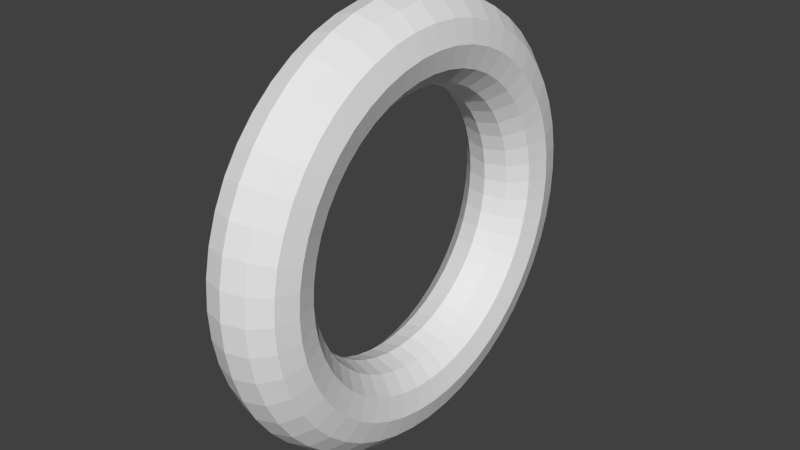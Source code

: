 # Source: TorusTarget.blend  (saved by Blender 2.70.0; exported with 4.5.12 LTS)
import bpy
from mathutils import Matrix  # noqa: F401  (used for matrix-valued properties, if any)

bpy.ops.wm.read_factory_settings(use_empty=True)
scene = bpy.context.scene
scene.name = 'Scene'

# ---- collections
col_collection_1 = bpy.data.collections.new('Collection 1'); scene.collection.children.link(col_collection_1)

# ---- world
world_world = bpy.data.worlds.new('World'); scene.world = world_world
world_world.color = (0.05088, 0.05088, 0.05088)
world_world.use_sun_shadow = False
world_world.sun_shadow_jitter_overblur = 0.0
world_world.cycles.sampling_method = 'MANUAL'
world_world.cycles.sample_map_resolution = 256

# ---- meshes
me_torus = bpy.data.meshes.new('Torus')
me_torus.from_pydata([(-1.341e-07, 5.804e-08, -0.125), (0.0125, 5.804e-08, -0.1217), (0.02165, 5.804e-08, -0.1125), (0.025, 5.804e-08, -0.1), (0.02165, 5.804e-08, -0.0875), (0.0125, 5.804e-08, -0.07835), (-8.196e-08, 5.804e-08, -0.075), (-0.0125, 5.804e-08, -0.07835), (-0.02165, 5.804e-08, -0.0875), (-0.025, 5.804e-08, -0.1), (-0.02165, 5.804e-08, -0.1125), (-0.0125, 5.804e-08, -0.1217), (-1.267e-07, 0.01632, -0.1239), (0.0125, 0.01588, -0.1206), (0.02165, 0.01468, -0.1115), (0.025, 0.01305, -0.09914), (0.02165, 0.01142, -0.08675), (0.0125, 0.01023, -0.07768), (-8.196e-08, 0.00979, -0.07436), (-0.0125, 0.01023, -0.07768), (-0.02165, 0.01142, -0.08675), (-0.025, 0.01305, -0.09914), (-0.02165, 0.01468, -0.1115), (-0.0125, 0.01588, -0.1206), (-1.267e-07, 0.03235, -0.1207), (0.0125, 0.03149, -0.1175), (0.02165, 0.02912, -0.1087), (0.025, 0.02588, -0.09659), (0.02165, 0.02265, -0.08452), (0.0125, 0.02028, -0.07568), (-8.196e-08, 0.01941, -0.07244), (-0.0125, 0.02028, -0.07568), (-0.02165, 0.02265, -0.08452), (-0.025, 0.02588, -0.09659), (-0.02165, 0.02912, -0.1087), (-0.0125, 0.03149, -0.1175), (-1.192e-07, 0.04784, -0.1155), (0.0125, 0.04655, -0.1124), (0.02165, 0.04305, -0.1039), (0.025, 0.03827, -0.09239), (0.02165, 0.03348, -0.08084), (0.0125, 0.02998, -0.07239), (-7.451e-08, 0.0287, -0.06929), (-0.0125, 0.02998, -0.07239), (-0.02165, 0.03348, -0.08084), (-0.025, 0.03827, -0.09239), (-0.02165, 0.04305, -0.1039), (-0.0125, 0.04655, -0.1124), (-1.118e-07, 0.0625, -0.1083), (0.0125, 0.06083, -0.1054), (0.02165, 0.05625, -0.09743), (0.025, 0.05, -0.0866), (0.02165, 0.04375, -0.07578), (0.0125, 0.03917, -0.06785), (-7.451e-08, 0.0375, -0.06495), (-0.0125, 0.03917, -0.06785), (-0.02165, 0.04375, -0.07578), (-0.025, 0.05, -0.0866), (-0.02165, 0.05625, -0.09743), (-0.0125, 0.06083, -0.1054), (-1.043e-07, 0.0761, -0.09917), (0.0125, 0.07406, -0.09651), (0.02165, 0.06849, -0.08925), (0.025, 0.06088, -0.07934), (0.02165, 0.05327, -0.06942), (0.0125, 0.0477, -0.06216), (-7.078e-08, 0.04566, -0.0595), (-0.0125, 0.0477, -0.06216), (-0.02165, 0.05327, -0.06942), (-0.025, 0.06088, -0.07934), (-0.02165, 0.06849, -0.08925), (-0.0125, 0.07406, -0.09651), (-9.686e-08, 0.08839, -0.08839), (0.0125, 0.08602, -0.08602), (0.02165, 0.07955, -0.07955), (0.025, 0.07071, -0.07071), (0.02165, 0.06187, -0.06187), (0.0125, 0.0554, -0.0554), (-6.333e-08, 0.05303, -0.05303), (-0.0125, 0.0554, -0.0554), (-0.02165, 0.06187, -0.06187), (-0.025, 0.07071, -0.07071), (-0.02165, 0.07955, -0.07955), (-0.0125, 0.08602, -0.08602), (-8.196e-08, 0.09917, -0.0761), (0.0125, 0.09651, -0.07406), (0.02165, 0.08925, -0.06849), (0.025, 0.07934, -0.06088), (0.02165, 0.06942, -0.05327), (0.0125, 0.06216, -0.0477), (-5.588e-08, 0.0595, -0.04566), (-0.0125, 0.06216, -0.0477), (-0.02165, 0.06942, -0.05327), (-0.025, 0.07934, -0.06088), (-0.02165, 0.08925, -0.06849), (-0.0125, 0.09651, -0.07406), (-7.451e-08, 0.1083, -0.0625), (0.0125, 0.1054, -0.06083), (0.02165, 0.09743, -0.05625), (0.025, 0.0866, -0.05), (0.02165, 0.07578, -0.04375), (0.0125, 0.06785, -0.03917), (-4.843e-08, 0.06495, -0.0375), (-0.0125, 0.06785, -0.03917), (-0.02165, 0.07578, -0.04375), (-0.025, 0.0866, -0.05), (-0.02165, 0.09743, -0.05625), (-0.0125, 0.1054, -0.06083), (-5.96e-08, 0.1155, -0.04784), (0.0125, 0.1124, -0.04655), (0.02165, 0.1039, -0.04305), (0.025, 0.09239, -0.03827), (0.02165, 0.08084, -0.03348), (0.0125, 0.07239, -0.02998), (-4.284e-08, 0.06929, -0.0287), (-0.0125, 0.07239, -0.02998), (-0.02165, 0.08084, -0.03348), (-0.025, 0.09239, -0.03827), (-0.02165, 0.1039, -0.04305), (-0.0125, 0.1124, -0.04655), (-4.47e-08, 0.1207, -0.03235), (0.0125, 0.1175, -0.03149), (0.02165, 0.1087, -0.02912), (0.025, 0.09659, -0.02588), (0.02165, 0.08452, -0.02265), (0.0125, 0.07568, -0.02028), (-3.353e-08, 0.07244, -0.01941), (-0.0125, 0.07568, -0.02028), (-0.02165, 0.08452, -0.02265), (-0.025, 0.09659, -0.02588), (-0.02165, 0.1087, -0.02912), (-0.0125, 0.1175, -0.03149), (-3.166e-08, 0.1239, -0.01632), (0.0125, 0.1206, -0.01588), (0.02165, 0.1115, -0.01468), (0.025, 0.09914, -0.01305), (0.02165, 0.08675, -0.01142), (0.0125, 0.07768, -0.01023), (-2.608e-08, 0.07436, -0.009789), (-0.0125, 0.07768, -0.01023), (-0.02165, 0.08675, -0.01142), (-0.025, 0.09914, -0.01305), (-0.02165, 0.1115, -0.01468), (-0.0125, 0.1206, -0.01588), (-1.715e-08, 0.125, -1.423e-08), (0.0125, 0.1217, -3.073e-08), (0.02165, 0.1125, -3.912e-08), (0.025, 0.1, -3.912e-08), (0.02165, 0.0875, -3.539e-08), (0.0125, 0.07835, -2.515e-08), (-1.715e-08, 0.075, -1.721e-08), (-0.0125, 0.07835, -2.794e-09), (-0.02165, 0.0875, 1.863e-09), (-0.025, 0.1, 5.588e-09), (-0.02165, 0.1125, -1.863e-09), (-0.0125, 0.1217, -9.313e-09), (-3.725e-09, 0.1239, 0.01632), (0.0125, 0.1206, 0.01588), (0.02165, 0.1115, 0.01468), (0.025, 0.09914, 0.01305), (0.02165, 0.08675, 0.01142), (0.0125, 0.07768, 0.01023), (-8.382e-09, 0.07436, 0.009789), (-0.0125, 0.07768, 0.01023), (-0.02165, 0.08675, 0.01142), (-0.025, 0.09914, 0.01305), (-0.02165, 0.1115, 0.01468), (-0.0125, 0.1206, 0.01588), (1.118e-08, 0.1207, 0.03235), (0.0125, 0.1175, 0.03149), (0.02165, 0.1087, 0.02912), (0.025, 0.09659, 0.02588), (0.02165, 0.08452, 0.02265), (0.0125, 0.07568, 0.02028), (0.0, 0.07244, 0.01941), (-0.0125, 0.07568, 0.02028), (-0.02165, 0.08452, 0.02265), (-0.025, 0.09659, 0.02588), (-0.02165, 0.1087, 0.02912), (-0.0125, 0.1175, 0.03149), (2.608e-08, 0.1155, 0.04784), (0.0125, 0.1124, 0.04655), (0.02165, 0.1039, 0.04305), (0.025, 0.09239, 0.03827), (0.02165, 0.08084, 0.03348), (0.0125, 0.07239, 0.02998), (7.451e-09, 0.06929, 0.0287), (-0.0125, 0.07239, 0.02998), (-0.02165, 0.08084, 0.03348), (-0.025, 0.09239, 0.03827), (-0.02165, 0.1039, 0.04305), (-0.0125, 0.1124, 0.04655), (3.725e-08, 0.1083, 0.0625), (0.0125, 0.1054, 0.06083), (0.02165, 0.09743, 0.05625), (0.025, 0.0866, 0.05), (0.02165, 0.07578, 0.04375), (0.0125, 0.06785, 0.03917), (1.49e-08, 0.06495, 0.0375), (-0.0125, 0.06785, 0.03917), (-0.02165, 0.07578, 0.04375), (-0.025, 0.0866, 0.05), (-0.02165, 0.09743, 0.05625), (-0.0125, 0.1054, 0.06083), (5.215e-08, 0.09917, 0.0761), (0.0125, 0.09651, 0.07406), (0.02165, 0.08925, 0.06849), (0.025, 0.07934, 0.06088), (0.02165, 0.06942, 0.05327), (0.0125, 0.06216, 0.0477), (2.235e-08, 0.0595, 0.04566), (-0.0125, 0.06216, 0.0477), (-0.02165, 0.06942, 0.05327), (-0.025, 0.07934, 0.06088), (-0.02165, 0.08925, 0.06849), (-0.0125, 0.09651, 0.07406), (5.96e-08, 0.08839, 0.08839), (0.0125, 0.08602, 0.08602), (0.02165, 0.07955, 0.07955), (0.025, 0.07071, 0.07071), (0.02165, 0.06187, 0.06187), (0.0125, 0.0554, 0.0554), (2.98e-08, 0.05303, 0.05303), (-0.0125, 0.0554, 0.0554), (-0.02165, 0.06187, 0.06187), (-0.025, 0.07071, 0.07071), (-0.02165, 0.07955, 0.07955), (-0.0125, 0.08602, 0.08602), (6.706e-08, 0.0761, 0.09917), (0.0125, 0.07406, 0.09651), (0.02165, 0.06849, 0.08925), (0.025, 0.06088, 0.07934), (0.02165, 0.05327, 0.06942), (0.0125, 0.0477, 0.06216), (3.353e-08, 0.04566, 0.0595), (-0.0125, 0.0477, 0.06216), (-0.02165, 0.05327, 0.06942), (-0.025, 0.06088, 0.07934), (-0.02165, 0.06849, 0.08925), (-0.0125, 0.07406, 0.09651), (7.451e-08, 0.0625, 0.1083), (0.0125, 0.06083, 0.1054), (0.02165, 0.05625, 0.09743), (0.025, 0.05, 0.0866), (0.02165, 0.04375, 0.07578), (0.0125, 0.03917, 0.06785), (3.725e-08, 0.0375, 0.06495), (-0.0125, 0.03917, 0.06785), (-0.02165, 0.04375, 0.07578), (-0.025, 0.05, 0.0866), (-0.02165, 0.05625, 0.09743), (-0.0125, 0.06083, 0.1054), (8.196e-08, 0.04784, 0.1155), (0.0125, 0.04655, 0.1124), (0.02165, 0.04305, 0.1039), (0.025, 0.03827, 0.09239), (0.02165, 0.03348, 0.08084), (0.0125, 0.02998, 0.07239), (4.47e-08, 0.0287, 0.06929), (-0.0125, 0.02998, 0.07239), (-0.02165, 0.03348, 0.08084), (-0.025, 0.03827, 0.09239), (-0.02165, 0.04305, 0.1039), (-0.0125, 0.04655, 0.1124), (8.941e-08, 0.03235, 0.1207), (0.0125, 0.03149, 0.1175), (0.02165, 0.02912, 0.1087), (0.025, 0.02588, 0.09659), (0.02165, 0.02265, 0.08452), (0.0125, 0.02028, 0.07568), (4.47e-08, 0.01941, 0.07244), (-0.0125, 0.02028, 0.07568), (-0.02165, 0.02265, 0.08452), (-0.025, 0.02588, 0.09659), (-0.02165, 0.02912, 0.1087), (-0.0125, 0.03149, 0.1175), (8.941e-08, 0.01632, 0.1239), (0.0125, 0.01588, 0.1206), (0.02165, 0.01468, 0.1115), (0.025, 0.01305, 0.09914), (0.02165, 0.01142, 0.08675), (0.0125, 0.01023, 0.07768), (4.47e-08, 0.00979, 0.07436), (-0.0125, 0.01023, 0.07768), (-0.02165, 0.01142, 0.08675), (-0.025, 0.01305, 0.09914), (-0.02165, 0.01468, 0.1115), (-0.0125, 0.01588, 0.1206), (8.941e-08, 6.897e-08, 0.125), (0.0125, 6.868e-08, 0.1217), (0.02165, 6.788e-08, 0.1125), (0.025, 6.679e-08, 0.1), (0.02165, 6.569e-08, 0.0875), (0.0125, 6.489e-08, 0.07835), (5.215e-08, 6.46e-08, 0.075), (-0.0125, 6.489e-08, 0.07835), (-0.02165, 6.569e-08, 0.0875), (-0.025, 6.679e-08, 0.1), (-0.02165, 6.788e-08, 0.1125), (-0.0125, 6.868e-08, 0.1217), (8.941e-08, -0.01632, 0.1239), (0.0125, -0.01588, 0.1206), (0.02165, -0.01468, 0.1115), (0.025, -0.01305, 0.09914), (0.02165, -0.01142, 0.08675), (0.0125, -0.01023, 0.07768), (4.47e-08, -0.009789, 0.07436), (-0.0125, -0.01023, 0.07768), (-0.02165, -0.01142, 0.08675), (-0.025, -0.01305, 0.09914), (-0.02165, -0.01468, 0.1115), (-0.0125, -0.01588, 0.1206), (8.941e-08, -0.03235, 0.1207), (0.0125, -0.03149, 0.1175), (0.02165, -0.02912, 0.1087), (0.025, -0.02588, 0.09659), (0.02165, -0.02265, 0.08452), (0.0125, -0.02028, 0.07568), (4.47e-08, -0.01941, 0.07244), (-0.0125, -0.02028, 0.07568), (-0.02165, -0.02265, 0.08452), (-0.025, -0.02588, 0.09659), (-0.02165, -0.02912, 0.1087), (-0.0125, -0.03149, 0.1175), (8.196e-08, -0.04784, 0.1155), (0.0125, -0.04655, 0.1124), (0.02165, -0.04305, 0.1039), (0.025, -0.03827, 0.09239), (0.02165, -0.03348, 0.08084), (0.0125, -0.02998, 0.07239), (4.47e-08, -0.0287, 0.06929), (-0.0125, -0.02998, 0.07239), (-0.02165, -0.03348, 0.08084), (-0.025, -0.03827, 0.09239), (-0.02165, -0.04305, 0.1039), (-0.0125, -0.04655, 0.1124), (7.451e-08, -0.0625, 0.1083), (0.0125, -0.06083, 0.1054), (0.02165, -0.05625, 0.09743), (0.025, -0.05, 0.0866), (0.02165, -0.04375, 0.07578), (0.0125, -0.03917, 0.06785), (3.725e-08, -0.0375, 0.06495), (-0.0125, -0.03917, 0.06785), (-0.02165, -0.04375, 0.07578), (-0.025, -0.05, 0.0866), (-0.02165, -0.05625, 0.09743), (-0.0125, -0.06083, 0.1054), (6.706e-08, -0.0761, 0.09917), (0.0125, -0.07406, 0.09651), (0.02165, -0.06849, 0.08925), (0.025, -0.06088, 0.07934), (0.02165, -0.05327, 0.06942), (0.0125, -0.0477, 0.06216), (3.353e-08, -0.04566, 0.0595), (-0.0125, -0.0477, 0.06216), (-0.02165, -0.05327, 0.06942), (-0.025, -0.06088, 0.07934), (-0.02165, -0.06849, 0.08925), (-0.0125, -0.07406, 0.09651), (5.96e-08, -0.08839, 0.08839), (0.0125, -0.08602, 0.08602), (0.02165, -0.07955, 0.07955), (0.025, -0.07071, 0.07071), (0.02165, -0.06187, 0.06187), (0.0125, -0.0554, 0.0554), (2.98e-08, -0.05303, 0.05303), (-0.0125, -0.0554, 0.0554), (-0.02165, -0.06187, 0.06187), (-0.025, -0.07071, 0.07071), (-0.02165, -0.07955, 0.07955), (-0.0125, -0.08602, 0.08602), (5.215e-08, -0.09917, 0.0761), (0.0125, -0.09651, 0.07406), (0.02165, -0.08925, 0.06849), (0.025, -0.07934, 0.06088), (0.02165, -0.06942, 0.05327), (0.0125, -0.06216, 0.0477), (2.235e-08, -0.0595, 0.04566), (-0.0125, -0.06216, 0.0477), (-0.02165, -0.06942, 0.05327), (-0.025, -0.07934, 0.06088), (-0.02165, -0.08925, 0.06849), (-0.0125, -0.09651, 0.07406), (3.725e-08, -0.1083, 0.0625), (0.0125, -0.1054, 0.06083), (0.02165, -0.09743, 0.05625), (0.025, -0.0866, 0.05), (0.02165, -0.07578, 0.04375), (0.0125, -0.06785, 0.03917), (1.49e-08, -0.06495, 0.0375), (-0.0125, -0.06785, 0.03917), (-0.02165, -0.07578, 0.04375), (-0.025, -0.0866, 0.05), (-0.02165, -0.09743, 0.05625), (-0.0125, -0.1054, 0.06083), (2.608e-08, -0.1155, 0.04784), (0.0125, -0.1124, 0.04655), (0.02165, -0.1039, 0.04305), (0.025, -0.09239, 0.03827), (0.02165, -0.08084, 0.03348), (0.0125, -0.07239, 0.02998), (7.451e-09, -0.06929, 0.0287), (-0.0125, -0.07239, 0.02998), (-0.02165, -0.08084, 0.03348), (-0.025, -0.09239, 0.03827), (-0.02165, -0.1039, 0.04305), (-0.0125, -0.1124, 0.04655), (1.118e-08, -0.1207, 0.03235), (0.0125, -0.1175, 0.03149), (0.02165, -0.1087, 0.02912), (0.025, -0.09659, 0.02588), (0.02165, -0.08452, 0.02265), (0.0125, -0.07568, 0.02028), (0.0, -0.07244, 0.01941), (-0.0125, -0.07568, 0.02028), (-0.02165, -0.08452, 0.02265), (-0.025, -0.09659, 0.02588), (-0.02165, -0.1087, 0.02912), (-0.0125, -0.1175, 0.03149), (-3.725e-09, -0.1239, 0.01632), (0.0125, -0.1206, 0.01588), (0.02165, -0.1115, 0.01468), (0.025, -0.09914, 0.01305), (0.02165, -0.08675, 0.01142), (0.0125, -0.07768, 0.01023), (-8.382e-09, -0.07436, 0.00979), (-0.0125, -0.07768, 0.01023), (-0.02165, -0.08675, 0.01142), (-0.025, -0.09914, 0.01305), (-0.02165, -0.1115, 0.01468), (-0.0125, -0.1206, 0.01588), (-1.715e-08, -0.125, -1.423e-08), (0.0125, -0.1217, -3.073e-08), (0.02165, -0.1125, -3.912e-08), (0.025, -0.1, -3.912e-08), (0.02165, -0.0875, -3.539e-08), (0.0125, -0.07835, -2.515e-08), (-1.715e-08, -0.075, -1.721e-08), (-0.0125, -0.07835, -2.794e-09), (-0.02165, -0.0875, 1.863e-09), (-0.025, -0.1, 5.588e-09), (-0.02165, -0.1125, -1.863e-09), (-0.0125, -0.1217, -9.313e-09), (-3.166e-08, -0.1239, -0.01632), (0.0125, -0.1206, -0.01588), (0.02165, -0.1115, -0.01468), (0.025, -0.09914, -0.01305), (0.02165, -0.08675, -0.01142), (0.0125, -0.07768, -0.01023), (-2.608e-08, -0.07436, -0.009789), (-0.0125, -0.07768, -0.01023), (-0.02165, -0.08675, -0.01142), (-0.025, -0.09914, -0.01305), (-0.02165, -0.1115, -0.01468), (-0.0125, -0.1206, -0.01588), (-4.47e-08, -0.1207, -0.03235), (0.0125, -0.1175, -0.03149), (0.02165, -0.1087, -0.02912), (0.025, -0.09659, -0.02588), (0.02165, -0.08452, -0.02265), (0.0125, -0.07568, -0.02028), (-3.353e-08, -0.07244, -0.01941), (-0.0125, -0.07568, -0.02028), (-0.02165, -0.08452, -0.02265), (-0.025, -0.09659, -0.02588), (-0.02165, -0.1087, -0.02912), (-0.0125, -0.1175, -0.03149), (-5.96e-08, -0.1155, -0.04784), (0.0125, -0.1124, -0.04655), (0.02165, -0.1039, -0.04305), (0.025, -0.09239, -0.03827), (0.02165, -0.08084, -0.03348), (0.0125, -0.07239, -0.02998), (-4.284e-08, -0.06929, -0.0287), (-0.0125, -0.07239, -0.02998), (-0.02165, -0.08084, -0.03348), (-0.025, -0.09239, -0.03827), (-0.02165, -0.1039, -0.04305), (-0.0125, -0.1124, -0.04655), (-7.451e-08, -0.1083, -0.0625), (0.0125, -0.1054, -0.06083), (0.02165, -0.09743, -0.05625), (0.025, -0.0866, -0.05), (0.02165, -0.07578, -0.04375), (0.0125, -0.06785, -0.03917), (-4.843e-08, -0.06495, -0.0375), (-0.0125, -0.06785, -0.03917), (-0.02165, -0.07578, -0.04375), (-0.025, -0.0866, -0.05), (-0.02165, -0.09743, -0.05625), (-0.0125, -0.1054, -0.06083), (-8.196e-08, -0.09917, -0.0761), (0.0125, -0.09651, -0.07406), (0.02165, -0.08925, -0.06849), (0.025, -0.07934, -0.06088), (0.02165, -0.06942, -0.05327), (0.0125, -0.06216, -0.0477), (-5.588e-08, -0.0595, -0.04566), (-0.0125, -0.06216, -0.0477), (-0.02165, -0.06942, -0.05327), (-0.025, -0.07934, -0.06088), (-0.02165, -0.08925, -0.06849), (-0.0125, -0.09651, -0.07406), (-9.686e-08, -0.08839, -0.08839), (0.0125, -0.08602, -0.08602), (0.02165, -0.07955, -0.07955), (0.025, -0.07071, -0.07071), (0.02165, -0.06187, -0.06187), (0.0125, -0.0554, -0.0554), (-6.333e-08, -0.05303, -0.05303), (-0.0125, -0.0554, -0.0554), (-0.02165, -0.06187, -0.06187), (-0.025, -0.07071, -0.07071), (-0.02165, -0.07955, -0.07955), (-0.0125, -0.08602, -0.08602), (-1.043e-07, -0.0761, -0.09917), (0.0125, -0.07406, -0.09651), (0.02165, -0.06849, -0.08925), (0.025, -0.06088, -0.07934), (0.02165, -0.05327, -0.06942), (0.0125, -0.0477, -0.06216), (-7.078e-08, -0.04566, -0.0595), (-0.0125, -0.0477, -0.06216), (-0.02165, -0.05327, -0.06942), (-0.025, -0.06088, -0.07934), (-0.02165, -0.06849, -0.08925), (-0.0125, -0.07406, -0.09651), (-1.118e-07, -0.0625, -0.1083), (0.0125, -0.06083, -0.1054), (0.02165, -0.05625, -0.09743), (0.025, -0.05, -0.0866), (0.02165, -0.04375, -0.07578), (0.0125, -0.03917, -0.06785), (-7.451e-08, -0.0375, -0.06495), (-0.0125, -0.03917, -0.06785), (-0.02165, -0.04375, -0.07578), (-0.025, -0.05, -0.0866), (-0.02165, -0.05625, -0.09743), (-0.0125, -0.06083, -0.1054), (-1.192e-07, -0.04784, -0.1155), (0.0125, -0.04655, -0.1124), (0.02165, -0.04305, -0.1039), (0.025, -0.03827, -0.09239), (0.02165, -0.03348, -0.08084), (0.0125, -0.02998, -0.07239), (-7.451e-08, -0.0287, -0.06929), (-0.0125, -0.02998, -0.07239), (-0.02165, -0.03348, -0.08084), (-0.025, -0.03827, -0.09239), (-0.02165, -0.04305, -0.1039), (-0.0125, -0.04655, -0.1124), (-1.267e-07, -0.03235, -0.1207), (0.0125, -0.03149, -0.1175), (0.02165, -0.02912, -0.1087), (0.025, -0.02588, -0.09659), (0.02165, -0.02265, -0.08452), (0.0125, -0.02028, -0.07568), (-8.196e-08, -0.01941, -0.07244), (-0.0125, -0.02028, -0.07568), (-0.02165, -0.02265, -0.08452), (-0.025, -0.02588, -0.09659), (-0.02165, -0.02912, -0.1087), (-0.0125, -0.03149, -0.1175), (-1.267e-07, -0.01632, -0.1239), (0.0125, -0.01588, -0.1206), (0.02165, -0.01468, -0.1115), (0.025, -0.01305, -0.09914), (0.02165, -0.01142, -0.08675), (0.0125, -0.01023, -0.07768), (-8.196e-08, -0.009789, -0.07436), (-0.0125, -0.01023, -0.07768), (-0.02165, -0.01142, -0.08675), (-0.025, -0.01305, -0.09914), (-0.02165, -0.01468, -0.1115), (-0.0125, -0.01588, -0.1206)], [], [(0, 12, 13, 1), (1, 13, 14, 2), (2, 14, 15, 3), (3, 15, 16, 4), (4, 16, 17, 5), (5, 17, 18, 6), (6, 18, 19, 7), (7, 19, 20, 8), (8, 20, 21, 9), (9, 21, 22, 10), (10, 22, 23, 11), (0, 11, 23, 12), (12, 24, 25, 13), (13, 25, 26, 14), (14, 26, 27, 15), (15, 27, 28, 16), (16, 28, 29, 17), (17, 29, 30, 18), (18, 30, 31, 19), (19, 31, 32, 20), (20, 32, 33, 21), (21, 33, 34, 22), (22, 34, 35, 23), (23, 35, 24, 12), (24, 36, 37, 25), (25, 37, 38, 26), (26, 38, 39, 27), (27, 39, 40, 28), (28, 40, 41, 29), (29, 41, 42, 30), (30, 42, 43, 31), (31, 43, 44, 32), (32, 44, 45, 33), (33, 45, 46, 34), (34, 46, 47, 35), (35, 47, 36, 24), (36, 48, 49, 37), (37, 49, 50, 38), (38, 50, 51, 39), (39, 51, 52, 40), (40, 52, 53, 41), (41, 53, 54, 42), (42, 54, 55, 43), (43, 55, 56, 44), (44, 56, 57, 45), (45, 57, 58, 46), (46, 58, 59, 47), (47, 59, 48, 36), (48, 60, 61, 49), (49, 61, 62, 50), (50, 62, 63, 51), (51, 63, 64, 52), (52, 64, 65, 53), (53, 65, 66, 54), (54, 66, 67, 55), (55, 67, 68, 56), (56, 68, 69, 57), (57, 69, 70, 58), (58, 70, 71, 59), (59, 71, 60, 48), (60, 72, 73, 61), (61, 73, 74, 62), (62, 74, 75, 63), (63, 75, 76, 64), (64, 76, 77, 65), (65, 77, 78, 66), (66, 78, 79, 67), (67, 79, 80, 68), (68, 80, 81, 69), (69, 81, 82, 70), (70, 82, 83, 71), (71, 83, 72, 60), (72, 84, 85, 73), (73, 85, 86, 74), (74, 86, 87, 75), (75, 87, 88, 76), (76, 88, 89, 77), (77, 89, 90, 78), (78, 90, 91, 79), (79, 91, 92, 80), (80, 92, 93, 81), (81, 93, 94, 82), (82, 94, 95, 83), (83, 95, 84, 72), (84, 96, 97, 85), (85, 97, 98, 86), (86, 98, 99, 87), (87, 99, 100, 88), (88, 100, 101, 89), (89, 101, 102, 90), (90, 102, 103, 91), (91, 103, 104, 92), (92, 104, 105, 93), (93, 105, 106, 94), (94, 106, 107, 95), (95, 107, 96, 84), (96, 108, 109, 97), (97, 109, 110, 98), (98, 110, 111, 99), (99, 111, 112, 100), (100, 112, 113, 101), (101, 113, 114, 102), (102, 114, 115, 103), (103, 115, 116, 104), (104, 116, 117, 105), (105, 117, 118, 106), (106, 118, 119, 107), (107, 119, 108, 96), (108, 120, 121, 109), (109, 121, 122, 110), (110, 122, 123, 111), (111, 123, 124, 112), (112, 124, 125, 113), (113, 125, 126, 114), (114, 126, 127, 115), (115, 127, 128, 116), (116, 128, 129, 117), (117, 129, 130, 118), (118, 130, 131, 119), (119, 131, 120, 108), (120, 132, 133, 121), (121, 133, 134, 122), (122, 134, 135, 123), (123, 135, 136, 124), (124, 136, 137, 125), (125, 137, 138, 126), (126, 138, 139, 127), (127, 139, 140, 128), (128, 140, 141, 129), (129, 141, 142, 130), (130, 142, 143, 131), (131, 143, 132, 120), (132, 144, 145, 133), (133, 145, 146, 134), (134, 146, 147, 135), (135, 147, 148, 136), (136, 148, 149, 137), (137, 149, 150, 138), (138, 150, 151, 139), (139, 151, 152, 140), (140, 152, 153, 141), (141, 153, 154, 142), (142, 154, 155, 143), (143, 155, 144, 132), (144, 156, 157, 145), (145, 157, 158, 146), (146, 158, 159, 147), (147, 159, 160, 148), (148, 160, 161, 149), (149, 161, 162, 150), (150, 162, 163, 151), (151, 163, 164, 152), (152, 164, 165, 153), (153, 165, 166, 154), (154, 166, 167, 155), (155, 167, 156, 144), (156, 168, 169, 157), (157, 169, 170, 158), (158, 170, 171, 159), (159, 171, 172, 160), (160, 172, 173, 161), (161, 173, 174, 162), (162, 174, 175, 163), (163, 175, 176, 164), (164, 176, 177, 165), (165, 177, 178, 166), (166, 178, 179, 167), (167, 179, 168, 156), (168, 180, 181, 169), (169, 181, 182, 170), (170, 182, 183, 171), (171, 183, 184, 172), (172, 184, 185, 173), (173, 185, 186, 174), (174, 186, 187, 175), (175, 187, 188, 176), (176, 188, 189, 177), (177, 189, 190, 178), (178, 190, 191, 179), (179, 191, 180, 168), (180, 192, 193, 181), (181, 193, 194, 182), (182, 194, 195, 183), (183, 195, 196, 184), (184, 196, 197, 185), (185, 197, 198, 186), (186, 198, 199, 187), (187, 199, 200, 188), (188, 200, 201, 189), (189, 201, 202, 190), (190, 202, 203, 191), (191, 203, 192, 180), (192, 204, 205, 193), (193, 205, 206, 194), (194, 206, 207, 195), (195, 207, 208, 196), (196, 208, 209, 197), (197, 209, 210, 198), (198, 210, 211, 199), (199, 211, 212, 200), (200, 212, 213, 201), (201, 213, 214, 202), (202, 214, 215, 203), (203, 215, 204, 192), (204, 216, 217, 205), (205, 217, 218, 206), (206, 218, 219, 207), (207, 219, 220, 208), (208, 220, 221, 209), (209, 221, 222, 210), (210, 222, 223, 211), (211, 223, 224, 212), (212, 224, 225, 213), (213, 225, 226, 214), (214, 226, 227, 215), (215, 227, 216, 204), (216, 228, 229, 217), (217, 229, 230, 218), (218, 230, 231, 219), (219, 231, 232, 220), (220, 232, 233, 221), (221, 233, 234, 222), (222, 234, 235, 223), (223, 235, 236, 224), (224, 236, 237, 225), (225, 237, 238, 226), (226, 238, 239, 227), (227, 239, 228, 216), (228, 240, 241, 229), (229, 241, 242, 230), (230, 242, 243, 231), (231, 243, 244, 232), (232, 244, 245, 233), (233, 245, 246, 234), (234, 246, 247, 235), (235, 247, 248, 236), (236, 248, 249, 237), (237, 249, 250, 238), (238, 250, 251, 239), (239, 251, 240, 228), (240, 252, 253, 241), (241, 253, 254, 242), (242, 254, 255, 243), (243, 255, 256, 244), (244, 256, 257, 245), (245, 257, 258, 246), (246, 258, 259, 247), (247, 259, 260, 248), (248, 260, 261, 249), (249, 261, 262, 250), (250, 262, 263, 251), (251, 263, 252, 240), (252, 264, 265, 253), (253, 265, 266, 254), (254, 266, 267, 255), (255, 267, 268, 256), (256, 268, 269, 257), (257, 269, 270, 258), (258, 270, 271, 259), (259, 271, 272, 260), (260, 272, 273, 261), (261, 273, 274, 262), (262, 274, 275, 263), (263, 275, 264, 252), (264, 276, 277, 265), (265, 277, 278, 266), (266, 278, 279, 267), (267, 279, 280, 268), (268, 280, 281, 269), (269, 281, 282, 270), (270, 282, 283, 271), (271, 283, 284, 272), (272, 284, 285, 273), (273, 285, 286, 274), (274, 286, 287, 275), (275, 287, 276, 264), (276, 288, 289, 277), (277, 289, 290, 278), (278, 290, 291, 279), (279, 291, 292, 280), (280, 292, 293, 281), (281, 293, 294, 282), (282, 294, 295, 283), (283, 295, 296, 284), (284, 296, 297, 285), (285, 297, 298, 286), (286, 298, 299, 287), (287, 299, 288, 276), (288, 300, 301, 289), (289, 301, 302, 290), (290, 302, 303, 291), (291, 303, 304, 292), (292, 304, 305, 293), (293, 305, 306, 294), (294, 306, 307, 295), (295, 307, 308, 296), (296, 308, 309, 297), (297, 309, 310, 298), (298, 310, 311, 299), (299, 311, 300, 288), (300, 312, 313, 301), (301, 313, 314, 302), (302, 314, 315, 303), (303, 315, 316, 304), (304, 316, 317, 305), (305, 317, 318, 306), (306, 318, 319, 307), (307, 319, 320, 308), (308, 320, 321, 309), (309, 321, 322, 310), (310, 322, 323, 311), (311, 323, 312, 300), (312, 324, 325, 313), (313, 325, 326, 314), (314, 326, 327, 315), (315, 327, 328, 316), (316, 328, 329, 317), (317, 329, 330, 318), (318, 330, 331, 319), (319, 331, 332, 320), (320, 332, 333, 321), (321, 333, 334, 322), (322, 334, 335, 323), (323, 335, 324, 312), (324, 336, 337, 325), (325, 337, 338, 326), (326, 338, 339, 327), (327, 339, 340, 328), (328, 340, 341, 329), (329, 341, 342, 330), (330, 342, 343, 331), (331, 343, 344, 332), (332, 344, 345, 333), (333, 345, 346, 334), (334, 346, 347, 335), (335, 347, 336, 324), (336, 348, 349, 337), (337, 349, 350, 338), (338, 350, 351, 339), (339, 351, 352, 340), (340, 352, 353, 341), (341, 353, 354, 342), (342, 354, 355, 343), (343, 355, 356, 344), (344, 356, 357, 345), (345, 357, 358, 346), (346, 358, 359, 347), (347, 359, 348, 336), (348, 360, 361, 349), (349, 361, 362, 350), (350, 362, 363, 351), (351, 363, 364, 352), (352, 364, 365, 353), (353, 365, 366, 354), (354, 366, 367, 355), (355, 367, 368, 356), (356, 368, 369, 357), (357, 369, 370, 358), (358, 370, 371, 359), (359, 371, 360, 348), (360, 372, 373, 361), (361, 373, 374, 362), (362, 374, 375, 363), (363, 375, 376, 364), (364, 376, 377, 365), (365, 377, 378, 366), (366, 378, 379, 367), (367, 379, 380, 368), (368, 380, 381, 369), (369, 381, 382, 370), (370, 382, 383, 371), (371, 383, 372, 360), (372, 384, 385, 373), (373, 385, 386, 374), (374, 386, 387, 375), (375, 387, 388, 376), (376, 388, 389, 377), (377, 389, 390, 378), (378, 390, 391, 379), (379, 391, 392, 380), (380, 392, 393, 381), (381, 393, 394, 382), (382, 394, 395, 383), (383, 395, 384, 372), (384, 396, 397, 385), (385, 397, 398, 386), (386, 398, 399, 387), (387, 399, 400, 388), (388, 400, 401, 389), (389, 401, 402, 390), (390, 402, 403, 391), (391, 403, 404, 392), (392, 404, 405, 393), (393, 405, 406, 394), (394, 406, 407, 395), (395, 407, 396, 384), (396, 408, 409, 397), (397, 409, 410, 398), (398, 410, 411, 399), (399, 411, 412, 400), (400, 412, 413, 401), (401, 413, 414, 402), (402, 414, 415, 403), (403, 415, 416, 404), (404, 416, 417, 405), (405, 417, 418, 406), (406, 418, 419, 407), (407, 419, 408, 396), (408, 420, 421, 409), (409, 421, 422, 410), (410, 422, 423, 411), (411, 423, 424, 412), (412, 424, 425, 413), (413, 425, 426, 414), (414, 426, 427, 415), (415, 427, 428, 416), (416, 428, 429, 417), (417, 429, 430, 418), (418, 430, 431, 419), (419, 431, 420, 408), (420, 432, 433, 421), (421, 433, 434, 422), (422, 434, 435, 423), (423, 435, 436, 424), (424, 436, 437, 425), (425, 437, 438, 426), (426, 438, 439, 427), (427, 439, 440, 428), (428, 440, 441, 429), (429, 441, 442, 430), (430, 442, 443, 431), (431, 443, 432, 420), (432, 444, 445, 433), (433, 445, 446, 434), (434, 446, 447, 435), (435, 447, 448, 436), (436, 448, 449, 437), (437, 449, 450, 438), (438, 450, 451, 439), (439, 451, 452, 440), (440, 452, 453, 441), (441, 453, 454, 442), (442, 454, 455, 443), (443, 455, 444, 432), (444, 456, 457, 445), (445, 457, 458, 446), (446, 458, 459, 447), (447, 459, 460, 448), (448, 460, 461, 449), (449, 461, 462, 450), (450, 462, 463, 451), (451, 463, 464, 452), (452, 464, 465, 453), (453, 465, 466, 454), (454, 466, 467, 455), (455, 467, 456, 444), (456, 468, 469, 457), (457, 469, 470, 458), (458, 470, 471, 459), (459, 471, 472, 460), (460, 472, 473, 461), (461, 473, 474, 462), (462, 474, 475, 463), (463, 475, 476, 464), (464, 476, 477, 465), (465, 477, 478, 466), (466, 478, 479, 467), (467, 479, 468, 456), (468, 480, 481, 469), (469, 481, 482, 470), (470, 482, 483, 471), (471, 483, 484, 472), (472, 484, 485, 473), (473, 485, 486, 474), (474, 486, 487, 475), (475, 487, 488, 476), (476, 488, 489, 477), (477, 489, 490, 478), (478, 490, 491, 479), (479, 491, 480, 468), (480, 492, 493, 481), (481, 493, 494, 482), (482, 494, 495, 483), (483, 495, 496, 484), (484, 496, 497, 485), (485, 497, 498, 486), (486, 498, 499, 487), (487, 499, 500, 488), (488, 500, 501, 489), (489, 501, 502, 490), (490, 502, 503, 491), (491, 503, 492, 480), (492, 504, 505, 493), (493, 505, 506, 494), (494, 506, 507, 495), (495, 507, 508, 496), (496, 508, 509, 497), (497, 509, 510, 498), (498, 510, 511, 499), (499, 511, 512, 500), (500, 512, 513, 501), (501, 513, 514, 502), (502, 514, 515, 503), (503, 515, 504, 492), (504, 516, 517, 505), (505, 517, 518, 506), (506, 518, 519, 507), (507, 519, 520, 508), (508, 520, 521, 509), (509, 521, 522, 510), (510, 522, 523, 511), (511, 523, 524, 512), (512, 524, 525, 513), (513, 525, 526, 514), (514, 526, 527, 515), (515, 527, 516, 504), (516, 528, 529, 517), (517, 529, 530, 518), (518, 530, 531, 519), (519, 531, 532, 520), (520, 532, 533, 521), (521, 533, 534, 522), (522, 534, 535, 523), (523, 535, 536, 524), (524, 536, 537, 525), (525, 537, 538, 526), (526, 538, 539, 527), (527, 539, 528, 516), (528, 540, 541, 529), (529, 541, 542, 530), (530, 542, 543, 531), (531, 543, 544, 532), (532, 544, 545, 533), (533, 545, 546, 534), (534, 546, 547, 535), (535, 547, 548, 536), (536, 548, 549, 537), (537, 549, 550, 538), (538, 550, 551, 539), (539, 551, 540, 528), (540, 552, 553, 541), (541, 553, 554, 542), (542, 554, 555, 543), (543, 555, 556, 544), (544, 556, 557, 545), (545, 557, 558, 546), (546, 558, 559, 547), (547, 559, 560, 548), (548, 560, 561, 549), (549, 561, 562, 550), (550, 562, 563, 551), (551, 563, 552, 540), (552, 564, 565, 553), (553, 565, 566, 554), (554, 566, 567, 555), (555, 567, 568, 556), (556, 568, 569, 557), (557, 569, 570, 558), (558, 570, 571, 559), (559, 571, 572, 560), (560, 572, 573, 561), (561, 573, 574, 562), (562, 574, 575, 563), (563, 575, 564, 552), (564, 0, 1, 565), (565, 1, 2, 566), (566, 2, 3, 567), (567, 3, 4, 568), (568, 4, 5, 569), (569, 5, 6, 570), (570, 6, 7, 571), (571, 7, 8, 572), (572, 8, 9, 573), (573, 9, 10, 574), (574, 10, 11, 575), (575, 11, 0, 564)])
me_torus.use_remesh_preserve_volume = False
me_torus.use_remesh_preserve_attributes = False
me_torus.use_mirror_vertex_groups = False
me_torus.update()

# ---- objects
ob_torus = bpy.data.objects.new('Torus', me_torus)

# ---- transforms, parenting, visibility, modifiers, constraints
ob_torus.location = (0.0, 0.0, 0.0)
ob_torus.lineart.crease_threshold = 0.0

# ---- collection membership
col_collection_1.objects.link(ob_torus)

# ---- scene / render settings (as saved in the file)
scene.frame_start = 1; scene.frame_end = 250; scene.frame_set(1)
scene.render.engine = 'BLENDER_EEVEE_NEXT'
scene.render.resolution_percentage = 50
scene.render.dither_intensity = 0.0
scene.cycles.use_denoising = False
scene.cycles.samples = 10
scene.cycles.sampling_pattern = 'TABULATED_SOBOL'
scene.cycles.light_sampling_threshold = 0.0
scene.cycles.use_adaptive_sampling = False
scene.cycles.use_light_tree = False
scene.cycles.blur_glossy = 0.0
scene.cycles.volume_bounces = 1
scene.cycles.pixel_filter_type = 'GAUSSIAN'
scene.cycles.sample_clamp_indirect = 0.0
scene.view_settings.view_transform = 'Standard'
bpy.context.view_layer.update()

# ---- added for rendering (the .blend has no active camera and no usable light): camera, sun
cam_auto = bpy.data.cameras.new('AutoCamera')
cam_auto.lens = 50.0
cam_auto.sensor_width = 36.0
cam_auto.clip_end = 1000.0
ob_auto_camera = bpy.data.objects.new('AutoCamera', cam_auto)
scene.collection.objects.link(ob_auto_camera)
ob_auto_camera.location = (0.330371, -0.396446, 0.264297)
ob_auto_camera.rotation_euler = (1.09748, -7.21219e-08, 0.694738)
scene.camera = ob_auto_camera
light_auto_sun = bpy.data.lights.new('AutoSun', 'SUN')
light_auto_sun.energy = 3.0
light_auto_sun.angle = 0.0523599
ob_auto_sun = bpy.data.objects.new('AutoSun', light_auto_sun)
scene.collection.objects.link(ob_auto_sun)
ob_auto_sun.rotation_euler = (0.872665, 0.174533, 0.523599)
bpy.context.view_layer.update()
